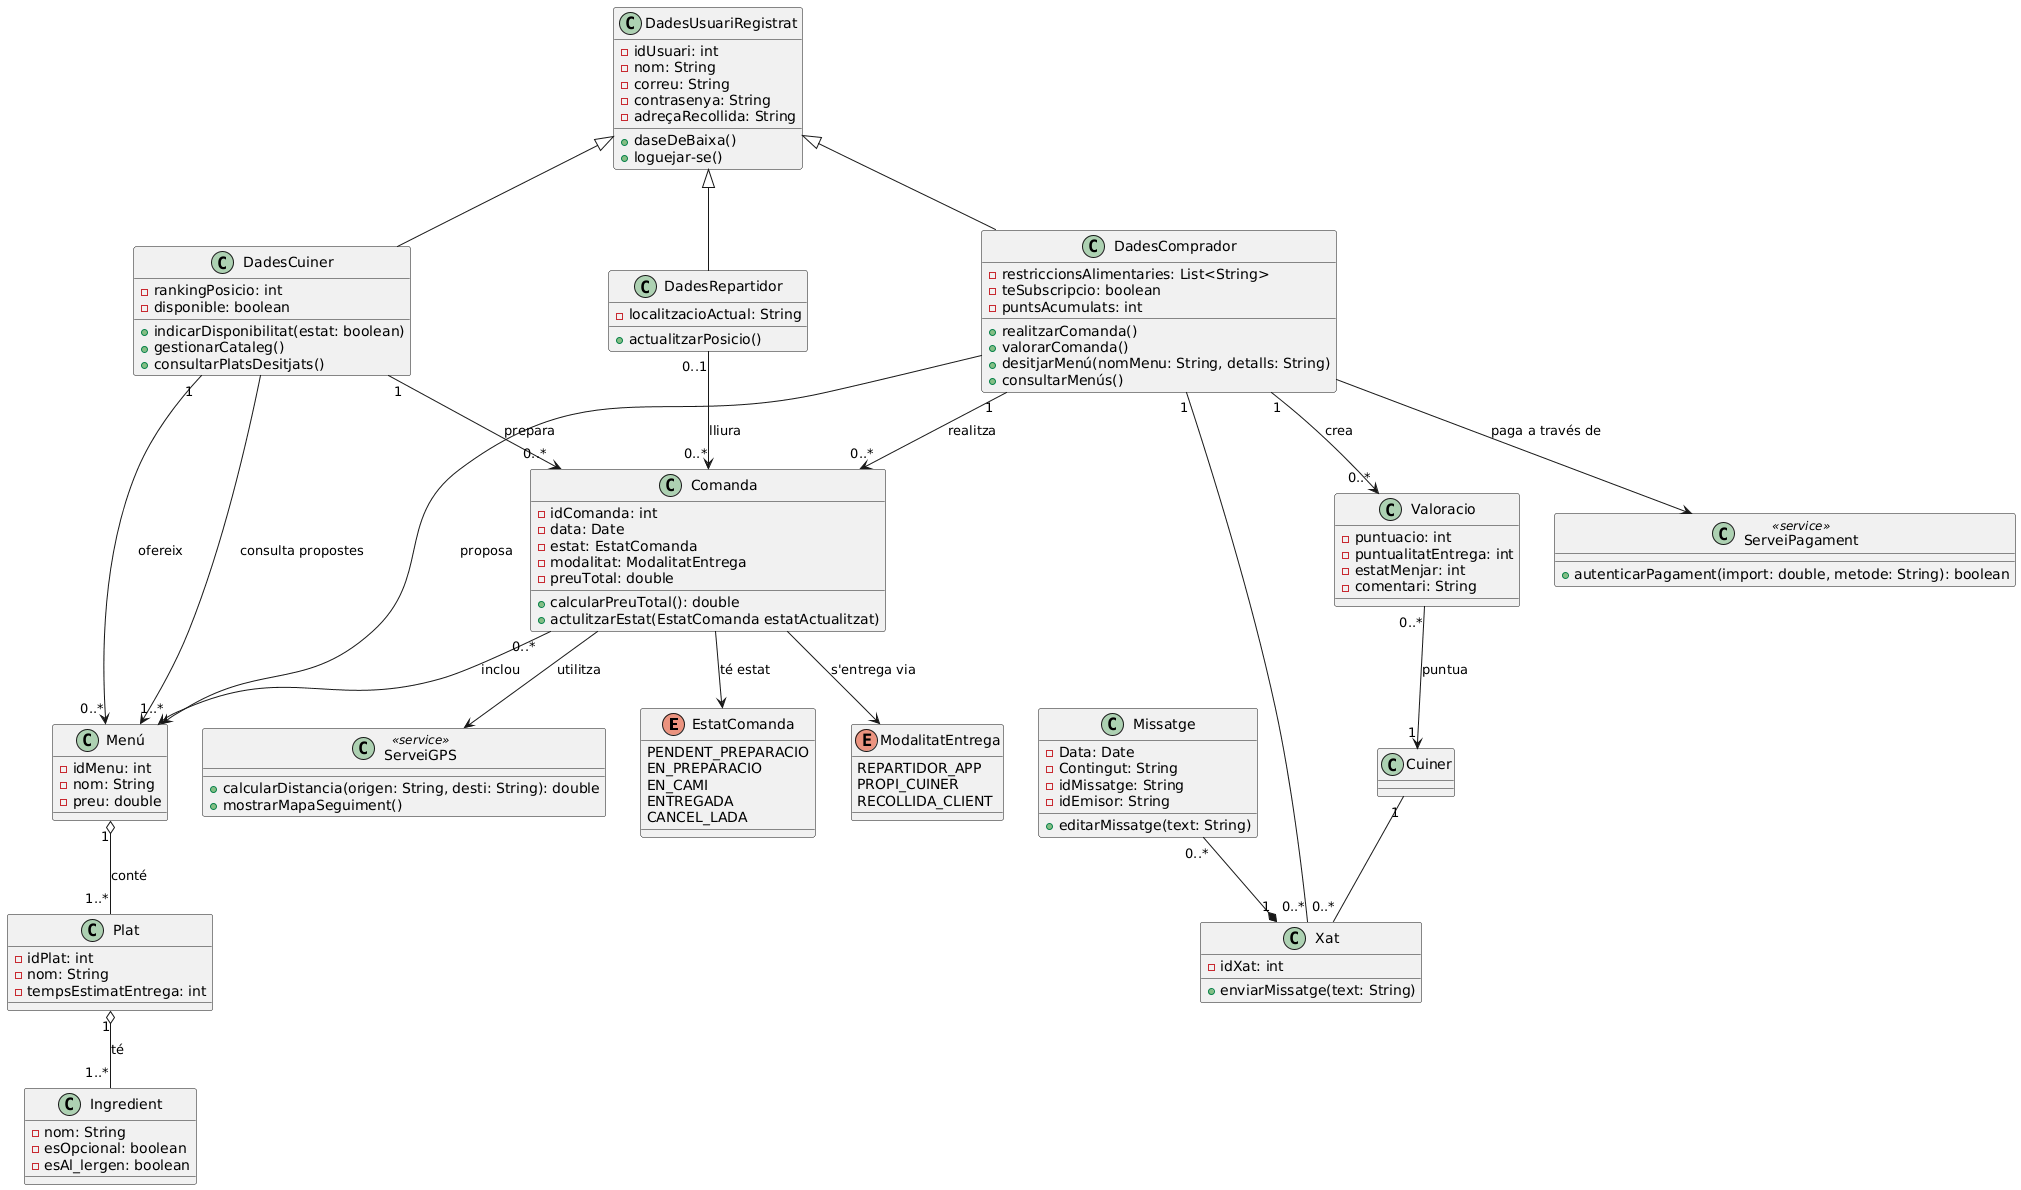

The diagram above was rendered by PlantUML. Its source (embedded in the PNG):
@startuml
' --- ENUMS ---
enum EstatComanda {
    PENDENT_PREPARACIO
    EN_PREPARACIO
    EN_CAMI
    ENTREGADA
    CANCEL_LADA
}

enum ModalitatEntrega {
    REPARTIDOR_APP
    PROPI_CUINER
    RECOLLIDA_CLIENT
}


class DadesUsuariRegistrat {
    - idUsuari: int
    - nom: String
    - correu: String
    - contrasenya: String
    - adreçaRecollida: String
    + daseDeBaixa()
    + loguejar-se()
}

' --- ROLS D'USUARI REGISTRAT (RF-1-04) ---
class DadesComprador {
    - restriccionsAlimentaries: List<String>
    - teSubscripcio: boolean
    - puntsAcumulats: int
    + realitzarComanda()
    + valorarComanda()
    + desitjarMenú(nomMenu: String, detalls: String)
    + consultarMenús()
}

class DadesCuiner {
    - rankingPosicio: int
    - disponible: boolean
    + indicarDisponibilitat(estat: boolean)
    + gestionarCataleg()
    + consultarPlatsDesitjats()
}

class DadesRepartidor {
    - localitzacioActual: String
    + actualitzarPosicio()
}

' --- CORE DEL NEGOCI ---
class Comanda {
    - idComanda: int
    - data: Date
    - estat: EstatComanda
    - modalitat: ModalitatEntrega
    - preuTotal: double
    + calcularPreuTotal(): double
    + actulitzarEstat(EstatComanda estatActualitzat)
}

class Menú {
    - idMenu: int
    - nom: String
    - preu: double
}

class Plat {
    - idPlat: int
    - nom: String
    - tempsEstimatEntrega: int
}

class Ingredient {
    - nom: String
    - esOpcional: boolean
    - esAl_lergen: boolean
}

class Valoracio {
    - puntuacio: int
    - puntualitatEntrega: int
    - estatMenjar: int
    - comentari: String
}

class Xat {
    - idXat: int
    + enviarMissatge(text: String)
}

class Missatge {
    - Data: Date
    - Contingut: String
    - idMissatge: String
    - idEmisor: String
    + editarMissatge(text: String)
}

' --- SERVEIS EXTERNS (INTERFICIES) ---
class ServeiPagament <<service>> {
    + autenticarPagament(import: double, metode: String): boolean
}

class ServeiGPS <<service>> {
    + calcularDistancia(origen: String, desti: String): double
    + mostrarMapaSeguiment()
}

' --- RELACIONS ---


' Els rols penjant de l'usuari registrat
DadesUsuariRegistrat <|-- DadesComprador
DadesUsuariRegistrat <|-- DadesCuiner
DadesUsuariRegistrat <|-- DadesRepartidor

' Relacions de Comandes
DadesComprador "1" --> "0..*" Comanda : realitza
DadesCuiner "1" --> "0..*" Comanda : prepara
DadesRepartidor "0..1" --> "0..*" Comanda : lliura

' El contingut de les comandes
Comanda "0..*" --> "1..*" Menú : inclou

' Vinculació dels Enums a la Comanda
Comanda --> EstatComanda : té estat
Comanda --> ModalitatEntrega : s'entrega via

' Composició de Menús i Plats
DadesCuiner "1" --> "0..*" Menú : ofereix
Menú "1" o-- "1..*" Plat : conté
Plat "1" o-- "1..*" Ingredient : té

' Funcionalitat de Plats Desitjats (RF-6-01: El comprador desitja un menú/plat que el cuiner pot veure)
DadesComprador --> Menú : proposa 
DadesCuiner --> Menú : consulta propostes 

' Valoracions
DadesComprador "1" --> "0..*" Valoracio : crea
Valoracio "0..*" --> "1" Cuiner : puntua

' Comunicació
DadesComprador "1" -- "0..*" Xat
Cuiner "1" -- "0..*" Xat
Missatge "0..*" --* "1" Xat

' Dependències de Serveis Externs
DadesComprador --> ServeiPagament : paga a través de
Comanda --> ServeiGPS : utilitza
@enduml